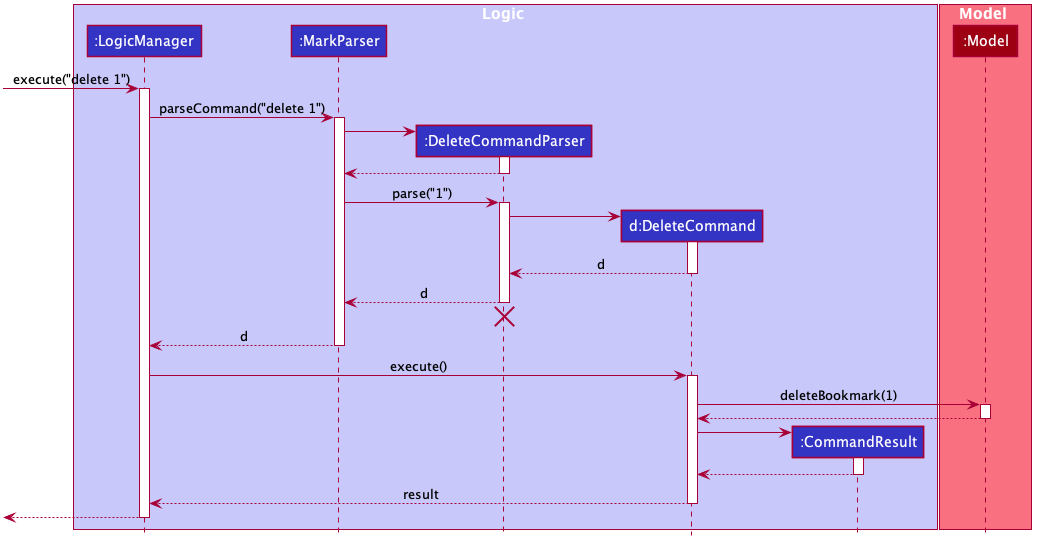

The diagram above was rendered by PlantUML. Its source (embedded in the PNG):
@startuml








skinparam BackgroundColor #FFFFFFF

skinparam Shadowing false

skinparam Class {
    FontColor #FFFFFF
    BorderThickness 1
    BorderColor #FFFFFF
    StereotypeFontColor #FFFFFF
    FontName Arial
}

skinparam Actor {
    BorderColor #000000
    Color #000000
    FontName Arial
}

skinparam Sequence {
    MessageAlign center
    BoxFontSize 15
    BoxPadding 0
    BoxFontColor #FFFFFF
    FontName Arial
}

skinparam Participant {
    FontColor #FFFFFFF
    Padding 20
}

skinparam MinClassWidth 50
skinparam ParticipantPadding 10
skinparam Shadowing false
skinparam DefaultTextAlignment center
skinparam packageStyle Rectangle

hide footbox
hide members
hide circle

box Logic #C8C8FA
participant ":LogicManager" as LogicManager #3333C4
participant ":MarkParser" as MarkParser #3333C4
participant ":DeleteCommandParser" as DeleteCommandParser #3333C4
participant "d:DeleteCommand" as DeleteCommand #3333C4
participant ":CommandResult" as CommandResult #3333C4
end box

box Model #F97181
participant ":Model" as Model #9D0012
end box

[-> LogicManager : execute("delete 1")
activate LogicManager

LogicManager -> MarkParser : parseCommand("delete 1")
activate MarkParser

create DeleteCommandParser
MarkParser -> DeleteCommandParser
activate DeleteCommandParser

DeleteCommandParser --> MarkParser
deactivate DeleteCommandParser

MarkParser -> DeleteCommandParser : parse("1")
activate DeleteCommandParser

create DeleteCommand
DeleteCommandParser -> DeleteCommand
activate DeleteCommand

DeleteCommand --> DeleteCommandParser : d
deactivate DeleteCommand

DeleteCommandParser --> MarkParser : d
deactivate DeleteCommandParser
DeleteCommandParser -[hidden]-> MarkParser
destroy DeleteCommandParser

MarkParser --> LogicManager : d
deactivate MarkParser

LogicManager -> DeleteCommand : execute()
activate DeleteCommand

DeleteCommand -> Model : deleteBookmark(1)
activate Model

Model --> DeleteCommand
deactivate Model

create CommandResult
DeleteCommand -> CommandResult
activate CommandResult

CommandResult --> DeleteCommand
deactivate CommandResult

DeleteCommand --> LogicManager : result
deactivate DeleteCommand

[<--LogicManager
deactivate LogicManager
@enduml